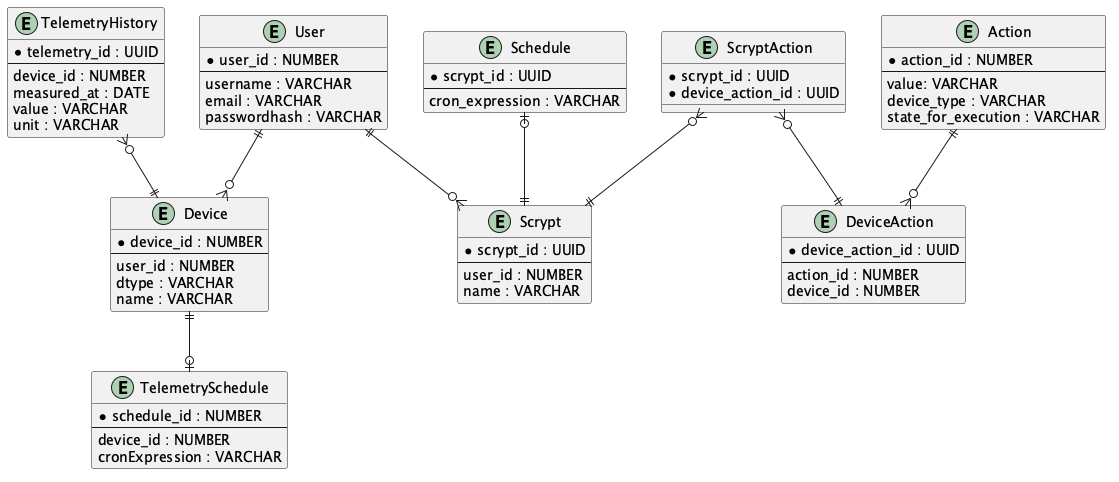

The diagram above was rendered by PlantUML. Its source (embedded in the PNG):
@startuml

entity "User" {
  * user_id : NUMBER
  --
  username : VARCHAR
  email : VARCHAR
  passwordhash : VARCHAR
}

entity "Device" {
  * device_id : NUMBER
  --
  user_id : NUMBER
  dtype : VARCHAR
  name : VARCHAR
}

entity "TelemetryHistory" {
  * telemetry_id : UUID
  --
  device_id : NUMBER
  measured_at : DATE
  value : VARCHAR
  unit : VARCHAR
}

entity "TelemetrySchedule" {
  * schedule_id : NUMBER
  --
  device_id : NUMBER
  cronExpression : VARCHAR
}

entity "Action" {
  * action_id : NUMBER
  --
  value: VARCHAR
  device_type : VARCHAR
  state_for_execution : VARCHAR
}

entity "DeviceAction" {
  * device_action_id : UUID
  --
  action_id : NUMBER
  device_id : NUMBER
}

entity "Schedule" {
  * scrypt_id : UUID
  --
  cron_expression : VARCHAR
}

entity "Scrypt" {
  * scrypt_id : UUID
  --
  user_id : NUMBER
  name : VARCHAR
}

entity "ScryptAction" {
  * scrypt_id : UUID
  * device_action_id : UUID
}

User ||--o{ Device
TelemetryHistory }o--|| Device
Device ||--o| TelemetrySchedule
User ||--o{ Scrypt
Action ||--o{ DeviceAction
Schedule |o--|| Scrypt
ScryptAction }o--|| Scrypt
ScryptAction }o--|| DeviceAction

@enduml